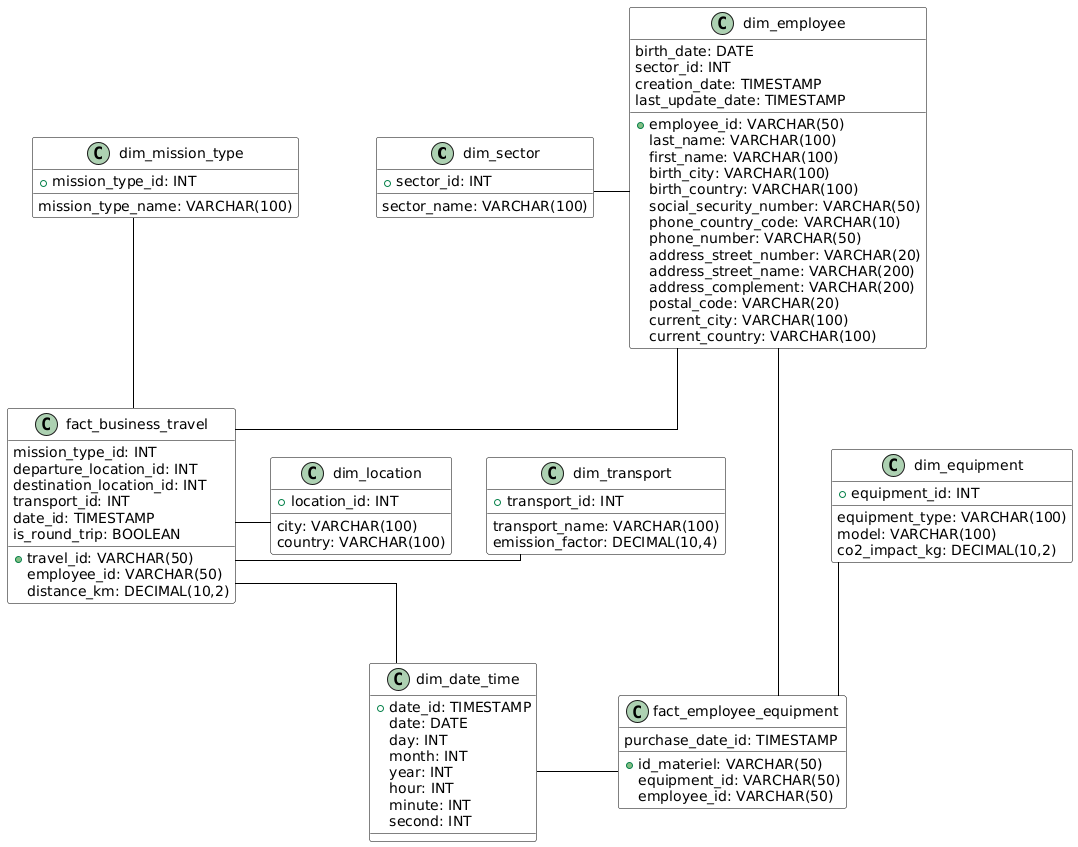

The diagram above was rendered by PlantUML. Its source (embedded in the PNG):
@startuml
' Set skin parameters for better visualization
skinparam linetype ortho
skinparam class {
    BackgroundColor White
    ArrowColor Black
    BorderColor Black
}

' Top row - Dimension tables
class "dim_sector" as sector {
    + sector_id: INT
    sector_name: VARCHAR(100)
}

class "dim_employee" as employee {
    + employee_id: VARCHAR(50)
    last_name: VARCHAR(100)
    first_name: VARCHAR(100)
    birth_date: DATE
    birth_city: VARCHAR(100)
    birth_country: VARCHAR(100)
    social_security_number: VARCHAR(50)
    phone_country_code: VARCHAR(10)
    phone_number: VARCHAR(50)
    address_street_number: VARCHAR(20)
    address_street_name: VARCHAR(200)
    address_complement: VARCHAR(200)
    postal_code: VARCHAR(20)
    current_city: VARCHAR(100)
    current_country: VARCHAR(100)
    sector_id: INT
    creation_date: TIMESTAMP
    last_update_date: TIMESTAMP
}

class "dim_equipment" as equipment {
    + equipment_id: INT
    equipment_type: VARCHAR(100)
    model: VARCHAR(100)
    co2_impact_kg: DECIMAL(10,2)
}

' Bottom row - Fact tables and dimensions
class "dim_mission_type" as mission_type {
    + mission_type_id: INT
    mission_type_name: VARCHAR(100)
}

class "dim_transport" as transport {
    + transport_id: INT
    transport_name: VARCHAR(100)
    emission_factor: DECIMAL(10,4)
}

class "fact_business_travel" as business_travel {
    + travel_id: VARCHAR(50)
    employee_id: VARCHAR(50)
    mission_type_id: INT
    departure_location_id: INT
    destination_location_id: INT
    transport_id: INT
    date_id: TIMESTAMP
    distance_km: DECIMAL(10,2)
    is_round_trip: BOOLEAN
}

class "dim_location" as location {
    + location_id: INT
    city: VARCHAR(100)
    country: VARCHAR(100)
}

class "dim_date_time" as date_time {
    + date_id: TIMESTAMP
    date: DATE
    day: INT
    month: INT
    year: INT
    hour: INT
    minute: INT
    second: INT
}

class "fact_employee_equipment" as employee_equipment {
    + id_materiel: VARCHAR(50)
    equipment_id: VARCHAR(50)
    employee_id: VARCHAR(50)
    purchase_date_id: TIMESTAMP
}

' Layout
sector -[hidden]right- employee
employee -[hidden]right- equipment

mission_type -[hidden]right- transport
transport -[hidden]right- business_travel
business_travel -[hidden]right- location
location -[hidden]right- date_time
date_time -[hidden]right- employee_equipment

' Relationships
employee -- business_travel
employee -- employee_equipment
employee -- sector
mission_type -- business_travel
transport -- business_travel
date_time -- business_travel
location -- business_travel
equipment -- employee_equipment
date_time -- employee_equipment
@enduml